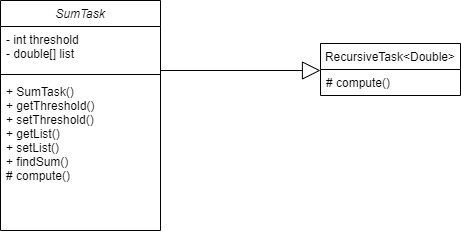

The diagram above was exported from draw.io. Its source (the exported page's mxGraphModel, read from the mxfile embedded in the PNG):
<mxGraphModel dx="868" dy="486" grid="1" gridSize="10" guides="1" tooltips="1" connect="1" arrows="1" fold="1" page="1" pageScale="1" pageWidth="827" pageHeight="1169" background="#ffffff" math="0" shadow="0">
  <root>
    <mxCell id="WIyWlLk6GJQsqaUBKTNV-0" />
    <mxCell id="WIyWlLk6GJQsqaUBKTNV-1" parent="WIyWlLk6GJQsqaUBKTNV-0" />
    <mxCell id="zkfFHV4jXpPFQw0GAbJ--0" value="SumTask" style="swimlane;fontStyle=2;align=center;verticalAlign=top;childLayout=stackLayout;horizontal=1;startSize=26;horizontalStack=0;resizeParent=1;resizeLast=0;collapsible=1;marginBottom=0;rounded=0;shadow=0;strokeWidth=1;" parent="WIyWlLk6GJQsqaUBKTNV-1" vertex="1">
      <mxGeometry x="220" y="120" width="160" height="230" as="geometry">
        <mxRectangle x="230" y="140" width="160" height="26" as="alternateBounds" />
      </mxGeometry>
    </mxCell>
    <mxCell id="zkfFHV4jXpPFQw0GAbJ--1" value="- int threshold&#10;- double[] list" style="text;align=left;verticalAlign=top;spacingLeft=4;spacingRight=4;overflow=hidden;rotatable=0;points=[[0,0.5],[1,0.5]];portConstraint=eastwest;" parent="zkfFHV4jXpPFQw0GAbJ--0" vertex="1">
      <mxGeometry y="26" width="160" height="44" as="geometry" />
    </mxCell>
    <mxCell id="zkfFHV4jXpPFQw0GAbJ--4" value="" style="line;html=1;strokeWidth=1;align=left;verticalAlign=middle;spacingTop=-1;spacingLeft=3;spacingRight=3;rotatable=0;labelPosition=right;points=[];portConstraint=eastwest;" parent="zkfFHV4jXpPFQw0GAbJ--0" vertex="1">
      <mxGeometry y="70" width="160" height="8" as="geometry" />
    </mxCell>
    <mxCell id="zkfFHV4jXpPFQw0GAbJ--5" value="+ SumTask()&#10;+ getThreshold()&#10;+ setThreshold()&#10;+ getList()&#10;+ setList()&#10;+ findSum()&#10;# compute()" style="text;align=left;verticalAlign=top;spacingLeft=4;spacingRight=4;overflow=hidden;rotatable=0;points=[[0,0.5],[1,0.5]];portConstraint=eastwest;" parent="zkfFHV4jXpPFQw0GAbJ--0" vertex="1">
      <mxGeometry y="78" width="160" height="152" as="geometry" />
    </mxCell>
    <mxCell id="r3APMumIEKq4MDhRpJwC-8" value="" style="endArrow=block;endSize=16;endFill=0;html=1;rounded=0;" edge="1" parent="WIyWlLk6GJQsqaUBKTNV-1">
      <mxGeometry width="160" relative="1" as="geometry">
        <mxPoint x="380" y="190" as="sourcePoint" />
        <mxPoint x="540" y="190" as="targetPoint" />
      </mxGeometry>
    </mxCell>
    <mxCell id="r3APMumIEKq4MDhRpJwC-14" value="RecursiveTask&lt;Double&gt;" style="swimlane;fontStyle=0;childLayout=stackLayout;horizontal=1;startSize=26;fillColor=none;horizontalStack=0;resizeParent=1;resizeParentMax=0;resizeLast=0;collapsible=1;marginBottom=0;" vertex="1" parent="WIyWlLk6GJQsqaUBKTNV-1">
      <mxGeometry x="540" y="163" width="140" height="52" as="geometry" />
    </mxCell>
    <mxCell id="r3APMumIEKq4MDhRpJwC-15" value="# compute()" style="text;strokeColor=none;fillColor=none;align=left;verticalAlign=top;spacingLeft=4;spacingRight=4;overflow=hidden;rotatable=0;points=[[0,0.5],[1,0.5]];portConstraint=eastwest;" vertex="1" parent="r3APMumIEKq4MDhRpJwC-14">
      <mxGeometry y="26" width="140" height="26" as="geometry" />
    </mxCell>
  </root>
</mxGraphModel>